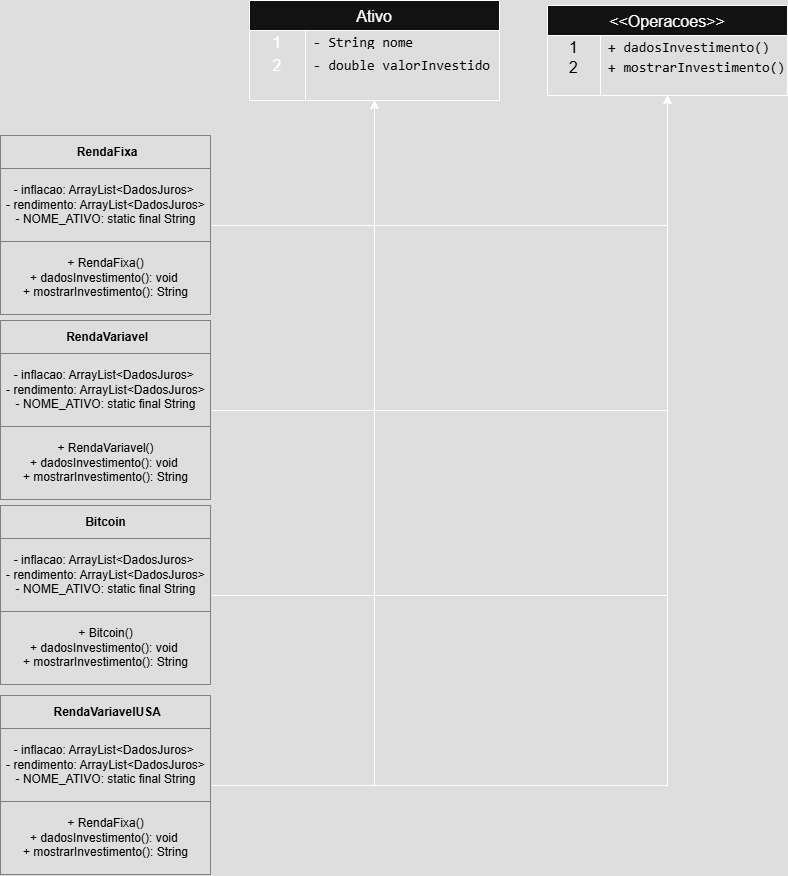

The diagram above was exported from draw.io. Its source (the exported page's mxGraphModel, read from the mxfile embedded in the PNG):
<mxGraphModel dx="872" dy="437" grid="1" gridSize="10" guides="1" tooltips="1" connect="1" arrows="1" fold="1" page="1" pageScale="1" pageWidth="827" pageHeight="1169" math="0" shadow="0">
  <root>
    <mxCell id="0" />
    <mxCell id="1" parent="0" />
    <mxCell id="4B1uhNwbdKSWJYDawYqt-2" value="Ativo" style="shape=table;startSize=30;container=1;collapsible=0;childLayout=tableLayout;fixedRows=1;rowLines=0;fontStyle=0;strokeColor=default;fontSize=16;" vertex="1" parent="1">
      <mxGeometry x="289" y="85" width="250" height="100" as="geometry" />
    </mxCell>
    <mxCell id="4B1uhNwbdKSWJYDawYqt-3" value="" style="shape=tableRow;horizontal=0;startSize=0;swimlaneHead=0;swimlaneBody=0;top=0;left=0;bottom=0;right=0;collapsible=0;dropTarget=0;fillColor=none;points=[[0,0.5],[1,0.5]];portConstraint=eastwest;strokeColor=inherit;fontSize=16;" vertex="1" parent="4B1uhNwbdKSWJYDawYqt-2">
      <mxGeometry y="30" width="250" height="20" as="geometry" />
    </mxCell>
    <mxCell id="4B1uhNwbdKSWJYDawYqt-4" value="1" style="shape=partialRectangle;html=1;whiteSpace=wrap;connectable=0;fillColor=none;top=0;left=0;bottom=0;right=0;overflow=hidden;pointerEvents=1;strokeColor=inherit;fontSize=16;" vertex="1" parent="4B1uhNwbdKSWJYDawYqt-3">
      <mxGeometry width="56" height="20" as="geometry">
        <mxRectangle width="56" height="20" as="alternateBounds" />
      </mxGeometry>
    </mxCell>
    <mxCell id="4B1uhNwbdKSWJYDawYqt-5" value="&lt;div style=&quot;font-family: Consolas, &amp;quot;Courier New&amp;quot;, monospace; font-size: 14px; line-height: 19px; white-space: pre;&quot;&gt;&lt;span&gt;&lt;font style=&quot;color: light-dark(rgb(204, 204, 204), rgb(0, 0, 0));&quot;&gt;- String nome&lt;/font&gt;&lt;/span&gt;&lt;/div&gt;" style="shape=partialRectangle;html=1;whiteSpace=wrap;connectable=0;fillColor=none;top=0;left=0;bottom=0;right=0;align=left;spacingLeft=6;overflow=hidden;strokeColor=inherit;fontSize=16;" vertex="1" parent="4B1uhNwbdKSWJYDawYqt-3">
      <mxGeometry x="56" width="194" height="20" as="geometry">
        <mxRectangle width="194" height="20" as="alternateBounds" />
      </mxGeometry>
    </mxCell>
    <mxCell id="4B1uhNwbdKSWJYDawYqt-6" value="" style="shape=tableRow;horizontal=0;startSize=0;swimlaneHead=0;swimlaneBody=0;top=0;left=0;bottom=0;right=0;collapsible=0;dropTarget=0;fillColor=none;points=[[0,0.5],[1,0.5]];portConstraint=eastwest;strokeColor=inherit;fontSize=16;" vertex="1" parent="4B1uhNwbdKSWJYDawYqt-2">
      <mxGeometry y="50" width="250" height="30" as="geometry" />
    </mxCell>
    <mxCell id="4B1uhNwbdKSWJYDawYqt-7" value="2" style="shape=partialRectangle;html=1;whiteSpace=wrap;connectable=0;fillColor=none;top=0;left=0;bottom=0;right=0;overflow=hidden;strokeColor=inherit;fontSize=16;" vertex="1" parent="4B1uhNwbdKSWJYDawYqt-6">
      <mxGeometry width="56" height="30" as="geometry">
        <mxRectangle width="56" height="30" as="alternateBounds" />
      </mxGeometry>
    </mxCell>
    <mxCell id="4B1uhNwbdKSWJYDawYqt-8" value="&lt;div style=&quot;font-family: Consolas, &amp;quot;Courier New&amp;quot;, monospace; font-size: 14px; line-height: 19px; white-space: pre;&quot;&gt;&lt;font style=&quot;color: light-dark(rgb(204, 204, 204), rgb(0, 0, 0));&quot;&gt;- double valorInvestido&lt;/font&gt;&lt;/div&gt;" style="shape=partialRectangle;html=1;whiteSpace=wrap;connectable=0;fillColor=none;top=0;left=0;bottom=0;right=0;align=left;spacingLeft=6;overflow=hidden;strokeColor=inherit;fontSize=16;" vertex="1" parent="4B1uhNwbdKSWJYDawYqt-6">
      <mxGeometry x="56" width="194" height="30" as="geometry">
        <mxRectangle width="194" height="30" as="alternateBounds" />
      </mxGeometry>
    </mxCell>
    <mxCell id="4B1uhNwbdKSWJYDawYqt-9" value="" style="shape=tableRow;horizontal=0;startSize=0;swimlaneHead=0;swimlaneBody=0;top=0;left=0;bottom=0;right=0;collapsible=0;dropTarget=0;fillColor=none;points=[[0,0.5],[1,0.5]];portConstraint=eastwest;strokeColor=inherit;fontSize=16;" vertex="1" parent="4B1uhNwbdKSWJYDawYqt-2">
      <mxGeometry y="80" width="250" height="20" as="geometry" />
    </mxCell>
    <mxCell id="4B1uhNwbdKSWJYDawYqt-10" value="" style="shape=partialRectangle;html=1;whiteSpace=wrap;connectable=0;fillColor=none;top=0;left=0;bottom=0;right=0;overflow=hidden;strokeColor=inherit;fontSize=16;" vertex="1" parent="4B1uhNwbdKSWJYDawYqt-9">
      <mxGeometry width="56" height="20" as="geometry">
        <mxRectangle width="56" height="20" as="alternateBounds" />
      </mxGeometry>
    </mxCell>
    <mxCell id="4B1uhNwbdKSWJYDawYqt-11" value="" style="shape=partialRectangle;html=1;whiteSpace=wrap;connectable=0;fillColor=none;top=0;left=0;bottom=0;right=0;align=left;spacingLeft=6;overflow=hidden;strokeColor=inherit;fontSize=16;movable=0;resizable=0;rotatable=0;deletable=0;editable=0;locked=1;" vertex="1" parent="4B1uhNwbdKSWJYDawYqt-9">
      <mxGeometry x="56" width="194" height="20" as="geometry">
        <mxRectangle width="194" height="20" as="alternateBounds" />
      </mxGeometry>
    </mxCell>
    <mxCell id="4B1uhNwbdKSWJYDawYqt-12" value="&lt;&lt;Operacoes&gt;&gt;" style="shape=table;startSize=30;container=1;collapsible=0;childLayout=tableLayout;fixedRows=1;rowLines=0;fontStyle=0;strokeColor=default;fontSize=16;" vertex="1" parent="1">
      <mxGeometry x="587" y="90" width="240" height="90" as="geometry" />
    </mxCell>
    <mxCell id="4B1uhNwbdKSWJYDawYqt-13" value="" style="shape=tableRow;horizontal=0;startSize=0;swimlaneHead=0;swimlaneBody=0;top=0;left=0;bottom=0;right=0;collapsible=0;dropTarget=0;fillColor=none;points=[[0,0.5],[1,0.5]];portConstraint=eastwest;strokeColor=inherit;fontSize=16;" vertex="1" parent="4B1uhNwbdKSWJYDawYqt-12">
      <mxGeometry y="30" width="240" height="20" as="geometry" />
    </mxCell>
    <mxCell id="4B1uhNwbdKSWJYDawYqt-14" value="&lt;font style=&quot;color: light-dark(rgb(0, 0, 0), rgb(0, 0, 0));&quot;&gt;1&lt;/font&gt;" style="shape=partialRectangle;html=1;whiteSpace=wrap;connectable=0;fillColor=none;top=0;left=0;bottom=0;right=0;overflow=hidden;pointerEvents=1;strokeColor=inherit;fontSize=16;" vertex="1" parent="4B1uhNwbdKSWJYDawYqt-13">
      <mxGeometry width="53" height="20" as="geometry">
        <mxRectangle width="53" height="20" as="alternateBounds" />
      </mxGeometry>
    </mxCell>
    <mxCell id="4B1uhNwbdKSWJYDawYqt-15" value="&lt;div style=&quot;font-family: Consolas, &amp;quot;Courier New&amp;quot;, monospace; font-size: 14px; line-height: 19px; white-space: pre;&quot;&gt;&lt;span&gt;&lt;font style=&quot;color: light-dark(rgb(204, 204, 204), rgb(0, 0, 0));&quot;&gt;+ dadosInvestimento()&lt;/font&gt;&lt;/span&gt;&lt;/div&gt;" style="shape=partialRectangle;html=1;whiteSpace=wrap;connectable=0;fillColor=none;top=0;left=0;bottom=0;right=0;align=left;spacingLeft=6;overflow=hidden;strokeColor=inherit;fontSize=16;" vertex="1" parent="4B1uhNwbdKSWJYDawYqt-13">
      <mxGeometry x="53" width="187" height="20" as="geometry">
        <mxRectangle width="187" height="20" as="alternateBounds" />
      </mxGeometry>
    </mxCell>
    <mxCell id="4B1uhNwbdKSWJYDawYqt-16" value="" style="shape=tableRow;horizontal=0;startSize=0;swimlaneHead=0;swimlaneBody=0;top=0;left=0;bottom=0;right=0;collapsible=0;dropTarget=0;fillColor=none;points=[[0,0.5],[1,0.5]];portConstraint=eastwest;strokeColor=inherit;fontSize=16;" vertex="1" parent="4B1uhNwbdKSWJYDawYqt-12">
      <mxGeometry y="50" width="240" height="20" as="geometry" />
    </mxCell>
    <mxCell id="4B1uhNwbdKSWJYDawYqt-17" value="&lt;font style=&quot;color: light-dark(rgb(0, 0, 0), rgb(0, 0, 0));&quot;&gt;2&lt;/font&gt;" style="shape=partialRectangle;html=1;whiteSpace=wrap;connectable=0;fillColor=none;top=0;left=0;bottom=0;right=0;overflow=hidden;strokeColor=inherit;fontSize=16;" vertex="1" parent="4B1uhNwbdKSWJYDawYqt-16">
      <mxGeometry width="53" height="20" as="geometry">
        <mxRectangle width="53" height="20" as="alternateBounds" />
      </mxGeometry>
    </mxCell>
    <mxCell id="4B1uhNwbdKSWJYDawYqt-18" value="&lt;div style=&quot;font-family: Consolas, &amp;quot;Courier New&amp;quot;, monospace; font-size: 14px; line-height: 19px; white-space: pre;&quot;&gt;&lt;span&gt;&lt;font style=&quot;color: light-dark(rgb(204, 204, 204), rgb(0, 0, 0));&quot;&gt;+ mostrarInvestimento()&lt;/font&gt;&lt;/span&gt;&lt;/div&gt;" style="shape=partialRectangle;html=1;whiteSpace=wrap;connectable=0;fillColor=none;top=0;left=0;bottom=0;right=0;align=left;spacingLeft=6;overflow=hidden;strokeColor=inherit;fontSize=16;" vertex="1" parent="4B1uhNwbdKSWJYDawYqt-16">
      <mxGeometry x="53" width="187" height="20" as="geometry">
        <mxRectangle width="187" height="20" as="alternateBounds" />
      </mxGeometry>
    </mxCell>
    <mxCell id="4B1uhNwbdKSWJYDawYqt-19" value="" style="shape=tableRow;horizontal=0;startSize=0;swimlaneHead=0;swimlaneBody=0;top=0;left=0;bottom=0;right=0;collapsible=0;dropTarget=0;fillColor=none;points=[[0,0.5],[1,0.5]];portConstraint=eastwest;strokeColor=inherit;fontSize=16;" vertex="1" parent="4B1uhNwbdKSWJYDawYqt-12">
      <mxGeometry y="70" width="240" height="20" as="geometry" />
    </mxCell>
    <mxCell id="4B1uhNwbdKSWJYDawYqt-20" value="" style="shape=partialRectangle;html=1;whiteSpace=wrap;connectable=0;fillColor=none;top=0;left=0;bottom=0;right=0;overflow=hidden;strokeColor=inherit;fontSize=16;" vertex="1" parent="4B1uhNwbdKSWJYDawYqt-19">
      <mxGeometry width="53" height="20" as="geometry">
        <mxRectangle width="53" height="20" as="alternateBounds" />
      </mxGeometry>
    </mxCell>
    <mxCell id="4B1uhNwbdKSWJYDawYqt-21" value="" style="shape=partialRectangle;html=1;whiteSpace=wrap;connectable=0;fillColor=none;top=0;left=0;bottom=0;right=0;align=left;spacingLeft=6;overflow=hidden;strokeColor=inherit;fontSize=16;" vertex="1" parent="4B1uhNwbdKSWJYDawYqt-19">
      <mxGeometry x="53" width="187" height="20" as="geometry">
        <mxRectangle width="187" height="20" as="alternateBounds" />
      </mxGeometry>
    </mxCell>
    <mxCell id="4B1uhNwbdKSWJYDawYqt-77" style="edgeStyle=orthogonalEdgeStyle;rounded=0;orthogonalLoop=1;jettySize=auto;html=1;" edge="1" parent="1" source="4B1uhNwbdKSWJYDawYqt-73" target="4B1uhNwbdKSWJYDawYqt-2">
      <mxGeometry relative="1" as="geometry" />
    </mxCell>
    <mxCell id="4B1uhNwbdKSWJYDawYqt-78" style="edgeStyle=orthogonalEdgeStyle;rounded=0;orthogonalLoop=1;jettySize=auto;html=1;fontColor=light-dark(#000000,#000000);" edge="1" parent="1" source="4B1uhNwbdKSWJYDawYqt-73" target="4B1uhNwbdKSWJYDawYqt-12">
      <mxGeometry relative="1" as="geometry" />
    </mxCell>
    <mxCell id="4B1uhNwbdKSWJYDawYqt-73" value="&lt;table style=&quot;width:100%;height:100%;border-collapse:collapse;&quot; cellpadding=&quot;4&quot; height=&quot;100%&quot; width=&quot;100%&quot; border=&quot;1&quot;&gt;&lt;tbody&gt;&lt;tr&gt;&lt;th align=&quot;center&quot;&gt;&amp;nbsp;RendaFixa&lt;/th&gt;&lt;/tr&gt;&lt;tr&gt;&lt;td align=&quot;center&quot;&gt;- inflacao: ArrayList&amp;lt;DadosJuros&amp;gt;&amp;nbsp;&lt;br&gt;- rendimento: ArrayList&amp;lt;DadosJuros&amp;gt;&lt;br&gt;- NOME_ATIVO: static final String&lt;/td&gt;&lt;/tr&gt;&lt;tr&gt;&lt;td align=&quot;center&quot;&gt;+ RendaFixa()&lt;br&gt;+ dadosInvestimento(): void&amp;nbsp;&lt;br&gt;+ mostrarInvestimento(): String&lt;/td&gt;&lt;/tr&gt;&lt;/tbody&gt;&lt;/table&gt;" style="text;html=1;whiteSpace=wrap;strokeColor=none;fillColor=none;overflow=fill;fontColor=light-dark(#000000,#000000);" vertex="1" parent="1">
      <mxGeometry x="40" y="220" width="211" height="180" as="geometry" />
    </mxCell>
    <mxCell id="4B1uhNwbdKSWJYDawYqt-80" style="edgeStyle=orthogonalEdgeStyle;rounded=0;orthogonalLoop=1;jettySize=auto;html=1;fontColor=light-dark(#000000,#000000);" edge="1" parent="1" source="4B1uhNwbdKSWJYDawYqt-74" target="4B1uhNwbdKSWJYDawYqt-12">
      <mxGeometry relative="1" as="geometry" />
    </mxCell>
    <mxCell id="4B1uhNwbdKSWJYDawYqt-83" style="edgeStyle=orthogonalEdgeStyle;rounded=0;orthogonalLoop=1;jettySize=auto;html=1;" edge="1" parent="1" source="4B1uhNwbdKSWJYDawYqt-74" target="4B1uhNwbdKSWJYDawYqt-2">
      <mxGeometry relative="1" as="geometry" />
    </mxCell>
    <mxCell id="4B1uhNwbdKSWJYDawYqt-74" value="&lt;table style=&quot;width:100%;height:100%;border-collapse:collapse;&quot; cellpadding=&quot;4&quot; height=&quot;100%&quot; width=&quot;100%&quot; border=&quot;1&quot;&gt;&lt;tbody&gt;&lt;tr&gt;&lt;th align=&quot;center&quot;&gt;Bitcoin&lt;/th&gt;&lt;/tr&gt;&lt;tr&gt;&lt;td align=&quot;center&quot;&gt;- inflacao: ArrayList&amp;lt;DadosJuros&amp;gt;&amp;nbsp;&lt;br&gt;- rendimento: ArrayList&amp;lt;DadosJuros&amp;gt;&lt;br&gt;- NOME_ATIVO: static final String&lt;/td&gt;&lt;/tr&gt;&lt;tr&gt;&lt;td align=&quot;center&quot;&gt;+ Bitcoin()&lt;br&gt;+ dadosInvestimento(): void&amp;nbsp;&lt;br&gt;+ mostrarInvestimento(): String&lt;/td&gt;&lt;/tr&gt;&lt;/tbody&gt;&lt;/table&gt;" style="text;html=1;whiteSpace=wrap;strokeColor=none;fillColor=none;overflow=fill;fontColor=light-dark(#000000,#000000);" vertex="1" parent="1">
      <mxGeometry x="40" y="590" width="211" height="180" as="geometry" />
    </mxCell>
    <mxCell id="4B1uhNwbdKSWJYDawYqt-79" style="edgeStyle=orthogonalEdgeStyle;rounded=0;orthogonalLoop=1;jettySize=auto;html=1;fontColor=light-dark(#000000,#000000);" edge="1" parent="1" source="4B1uhNwbdKSWJYDawYqt-75" target="4B1uhNwbdKSWJYDawYqt-12">
      <mxGeometry relative="1" as="geometry" />
    </mxCell>
    <mxCell id="4B1uhNwbdKSWJYDawYqt-84" style="edgeStyle=orthogonalEdgeStyle;rounded=0;orthogonalLoop=1;jettySize=auto;html=1;fontColor=light-dark(#000000,#000000);" edge="1" parent="1" source="4B1uhNwbdKSWJYDawYqt-75" target="4B1uhNwbdKSWJYDawYqt-2">
      <mxGeometry relative="1" as="geometry" />
    </mxCell>
    <mxCell id="4B1uhNwbdKSWJYDawYqt-75" value="&lt;table style=&quot;width:100%;height:100%;border-collapse:collapse;&quot; cellpadding=&quot;4&quot; height=&quot;100%&quot; width=&quot;100%&quot; border=&quot;1&quot;&gt;&lt;tbody&gt;&lt;tr&gt;&lt;th align=&quot;center&quot;&gt;&amp;nbsp;RendaVariavelUSA&lt;/th&gt;&lt;/tr&gt;&lt;tr&gt;&lt;td align=&quot;center&quot;&gt;- inflacao: ArrayList&amp;lt;DadosJuros&amp;gt;&amp;nbsp;&lt;br&gt;- rendimento: ArrayList&amp;lt;DadosJuros&amp;gt;&lt;br&gt;- NOME_ATIVO: static final String&lt;/td&gt;&lt;/tr&gt;&lt;tr&gt;&lt;td align=&quot;center&quot;&gt;+ RendaFixa()&lt;br&gt;+ dadosInvestimento(): void&amp;nbsp;&lt;br&gt;+ mostrarInvestimento(): String&lt;/td&gt;&lt;/tr&gt;&lt;/tbody&gt;&lt;/table&gt;" style="text;html=1;whiteSpace=wrap;strokeColor=none;fillColor=none;overflow=fill;fontColor=light-dark(#000000,#000000);" vertex="1" parent="1">
      <mxGeometry x="40" y="780" width="211" height="180" as="geometry" />
    </mxCell>
    <mxCell id="4B1uhNwbdKSWJYDawYqt-81" style="edgeStyle=orthogonalEdgeStyle;rounded=0;orthogonalLoop=1;jettySize=auto;html=1;fontColor=light-dark(#000000,#000000);" edge="1" parent="1" source="4B1uhNwbdKSWJYDawYqt-76" target="4B1uhNwbdKSWJYDawYqt-12">
      <mxGeometry relative="1" as="geometry" />
    </mxCell>
    <mxCell id="4B1uhNwbdKSWJYDawYqt-82" style="edgeStyle=orthogonalEdgeStyle;rounded=0;orthogonalLoop=1;jettySize=auto;html=1;fontColor=light-dark(#000000,#000000);" edge="1" parent="1" source="4B1uhNwbdKSWJYDawYqt-76" target="4B1uhNwbdKSWJYDawYqt-2">
      <mxGeometry relative="1" as="geometry" />
    </mxCell>
    <mxCell id="4B1uhNwbdKSWJYDawYqt-76" value="&lt;table style=&quot;width:100%;height:100%;border-collapse:collapse;&quot; cellpadding=&quot;4&quot; height=&quot;100%&quot; width=&quot;100%&quot; border=&quot;1&quot;&gt;&lt;tbody&gt;&lt;tr&gt;&lt;th align=&quot;center&quot;&gt;&amp;nbsp;RendaVariavel&lt;/th&gt;&lt;/tr&gt;&lt;tr&gt;&lt;td align=&quot;center&quot;&gt;- inflacao: ArrayList&amp;lt;DadosJuros&amp;gt;&amp;nbsp;&lt;br&gt;- rendimento: ArrayList&amp;lt;DadosJuros&amp;gt;&lt;br&gt;- NOME_ATIVO: static final String&lt;/td&gt;&lt;/tr&gt;&lt;tr&gt;&lt;td align=&quot;center&quot;&gt;+ RendaVariavel()&lt;br&gt;+ dadosInvestimento(): void&amp;nbsp;&lt;br&gt;+ mostrarInvestimento(): String&lt;/td&gt;&lt;/tr&gt;&lt;/tbody&gt;&lt;/table&gt;" style="text;html=1;whiteSpace=wrap;strokeColor=none;fillColor=none;overflow=fill;fontColor=light-dark(#000000,#000000);" vertex="1" parent="1">
      <mxGeometry x="40" y="405" width="211" height="180" as="geometry" />
    </mxCell>
  </root>
</mxGraphModel>